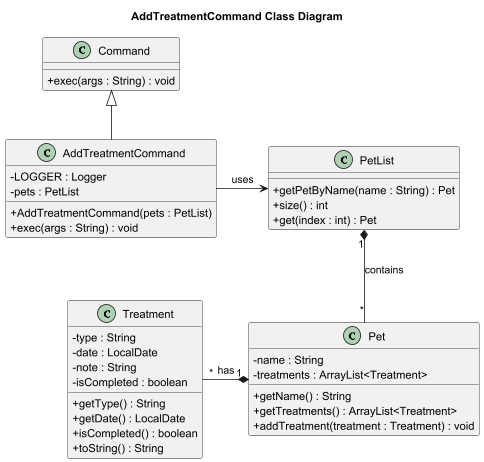

The diagram above was rendered by PlantUML. Its source (embedded in the PNG):
@startuml
skinparam classAttributeIconSize 0
title AddTreatmentCommand Class Diagram

class AddTreatmentCommand {
    - LOGGER : Logger
    - pets : PetList
    + AddTreatmentCommand(pets : PetList)
    + exec(args : String) : void
}

class Command {
    + exec(args : String) : void
}

class PetList {
    + getPetByName(name : String) : Pet
    + size() : int
    + get(index : int) : Pet
}

class Pet {
    - name : String
    - treatments : ArrayList<Treatment>
    + getName() : String
    + getTreatments() : ArrayList<Treatment>
    + addTreatment(treatment : Treatment) : void
}

class Treatment {
    - type : String
    - date : LocalDate
    - note : String
    - isCompleted : boolean
    + getType() : String
    + getDate() : LocalDate
    + isCompleted() : boolean
    + toString() : String
}

Command <|-- AddTreatmentCommand
AddTreatmentCommand -right-> PetList : uses
PetList "1" *-- "*" Pet : contains
Pet "1" *-left- "*" Treatment : has

@enduml